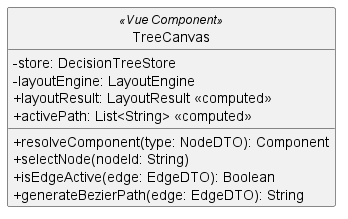

The diagram above was rendered by PlantUML. Its source (embedded in the PNG):
@startuml TreeCanvas
skinparam classAttributeIconSize 0
skinparam style strictuml

class TreeCanvas << (V,#41B883) Vue Component >> {
  - store: DecisionTreeStore
  - layoutEngine: LayoutEngine
  + layoutResult: LayoutResult <<computed>>
  + activePath: List<String> <<computed>>
  + resolveComponent(type: NodeDTO): Component
  + selectNode(nodeId: String)
  + isEdgeActive(edge: EdgeDTO): Boolean
  + generateBezierPath(edge: EdgeDTO): String
}

@enduml